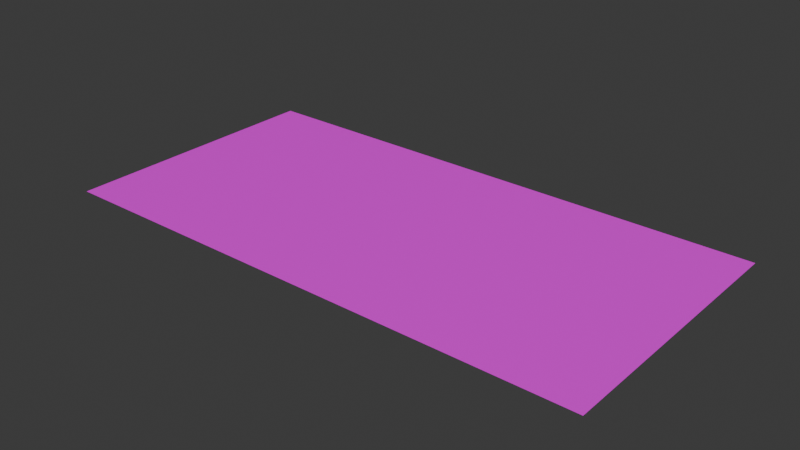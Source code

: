 # Source: Graffitti_07.blend  (saved by Blender 5.2.45; exported with 4.5.12 LTS)
import bpy
from mathutils import Matrix  # noqa: F401  (used for matrix-valued properties, if any)

bpy.ops.wm.read_factory_settings(use_empty=True)
scene = bpy.context.scene
scene.name = 'Scene'

# ---- collections
col_collection = bpy.data.collections.new('Collection'); scene.collection.children.link(col_collection)

# ---- images (referenced by path relative to the original .blend; pixels are not part of the script)
import os
ASSET_DIR = os.environ.get("B2B_ASSET_DIR", "")  # directory of the original .blend (textures are referenced by path, not embedded)
HERE = os.path.dirname(os.path.abspath(__file__))  # packed textures are extracted next to this script under _unpacked/

def load_image(name, relpath, width, height, colorspace="sRGB"):
    """Load a texture the original file referenced (path relative to the .blend, or extracted next to this script)."""
    p = next((c for c in (os.path.join(HERE, relpath), os.path.join(ASSET_DIR, relpath)) if relpath and os.path.exists(c)), "")
    if p:
        img = bpy.data.images.load(p, check_existing=True)
        img.name = name
    else:  # same state as the original file: an image datablock whose file is absent (Cycles renders it pink)
        img = bpy.data.images.new(name, width, height)
        img.source = "FILE"
        img.filepath = "//" + (relpath or name)
    img.colorspace_settings.name = colorspace
    return img
img_graffitti_07_png = load_image('Graffitti 07.png', 'Graffitti 07.png', 1024, 1024, 'sRGB')

# ---- materials (node trees are filled in below, after node groups)
mat_grafits = bpy.data.materials.new('Grafits')

# ---- material node trees
mat_grafits.use_nodes = True; mat_grafits.node_tree.nodes.clear()
_N = mat_grafits.node_tree.nodes; _L = mat_grafits.node_tree.links
n0 = _N.new('ShaderNodeBsdfPrincipled'); n0.name = 'Principled BSDF'; n0.location = (-200, 100)
n0.inputs[10].default_value = 0.005
n1 = _N.new('ShaderNodeOutputMaterial'); n1.name = 'Material Output'; n1.location = (200, 100)
n2 = _N.new('ShaderNodeTexImage'); n2.name = 'Image Texture'; n2.location = (-815, 105)
n2.image = img_graffitti_07_png
_L.new(n0.outputs[0], n1.inputs[0])
_L.new(n2.outputs[0], n0.inputs[0])
_L.new(n2.outputs[1], n0.inputs[4])
n1.is_active_output = True

# ---- world
world_world = bpy.data.worlds.new('World'); scene.world = world_world
world_world.use_nodes = True; world_world.node_tree.nodes.clear()
_N = world_world.node_tree.nodes; _L = world_world.node_tree.links
n0 = _N.new('ShaderNodeOutputWorld'); n0.name = 'World Output'; n0.location = (200, 100)
n1 = _N.new('ShaderNodeBackground'); n1.name = 'Background'; n1.location = (-200, 100)
n1.inputs[0].default_value = (0.05088, 0.05088, 0.05088, 1.0)
_L.new(n1.outputs[0], n0.inputs[0])
n0.is_active_output = True
world_world.color = (0.05088, 0.05088, 0.05088)
world_world.sun_shadow_jitter_overblur = 0.0

# ---- meshes
me_plane = bpy.data.meshes.new('Plane')
me_plane.from_pydata([(-2.0, -1.0, 0.004), (2.0, -1.0, 0.004), (-2.0, 1.0, 0.004), (2.0, 1.0, 0.004)], [], [(0, 1, 3, 2)])
_uv = me_plane.uv_layers.new(name='UVMap')
_uv.uv.foreach_set('vector', [0.01415, 0.9905, 0.01415, 0.01266, 0.9953, 0.01266, 0.9953, 0.9905])
me_plane.materials.append(mat_grafits)
me_plane.update()

# ---- objects
ob_plane = bpy.data.objects.new('Plane', me_plane)

# ---- transforms, parenting, visibility, modifiers, constraints
ob_plane.location = (0.0, 0.0, 0.0)

# ---- collection membership
col_collection.objects.link(ob_plane)

# ---- scene / render settings (as saved in the file)
scene.frame_start = 1; scene.frame_end = 250; scene.frame_set(1)
scene.render.engine = 'BLENDER_EEVEE_NEXT'
scene.render.bake_bias = 0.0
scene.render.bake_samples = 0
scene.eevee.fast_gi_thickness_far = 0.0
bpy.context.view_layer.update()

# ---- added for rendering (the .blend has no active camera and no usable light): camera, sun
cam_auto = bpy.data.cameras.new('AutoCamera')
cam_auto.lens = 50.0
cam_auto.sensor_width = 36.0
cam_auto.clip_end = 1000.0
ob_auto_camera = bpy.data.objects.new('AutoCamera', cam_auto)
scene.collection.objects.link(ob_auto_camera)
ob_auto_camera.location = (4.13773, -4.96528, 3.31418)
ob_auto_camera.rotation_euler = (1.09748, -7.21219e-08, 0.694738)
scene.camera = ob_auto_camera
light_auto_sun = bpy.data.lights.new('AutoSun', 'SUN')
light_auto_sun.energy = 3.0
light_auto_sun.angle = 0.0523599
ob_auto_sun = bpy.data.objects.new('AutoSun', light_auto_sun)
scene.collection.objects.link(ob_auto_sun)
ob_auto_sun.rotation_euler = (0.872665, 0.174533, 0.523599)
bpy.context.view_layer.update()
